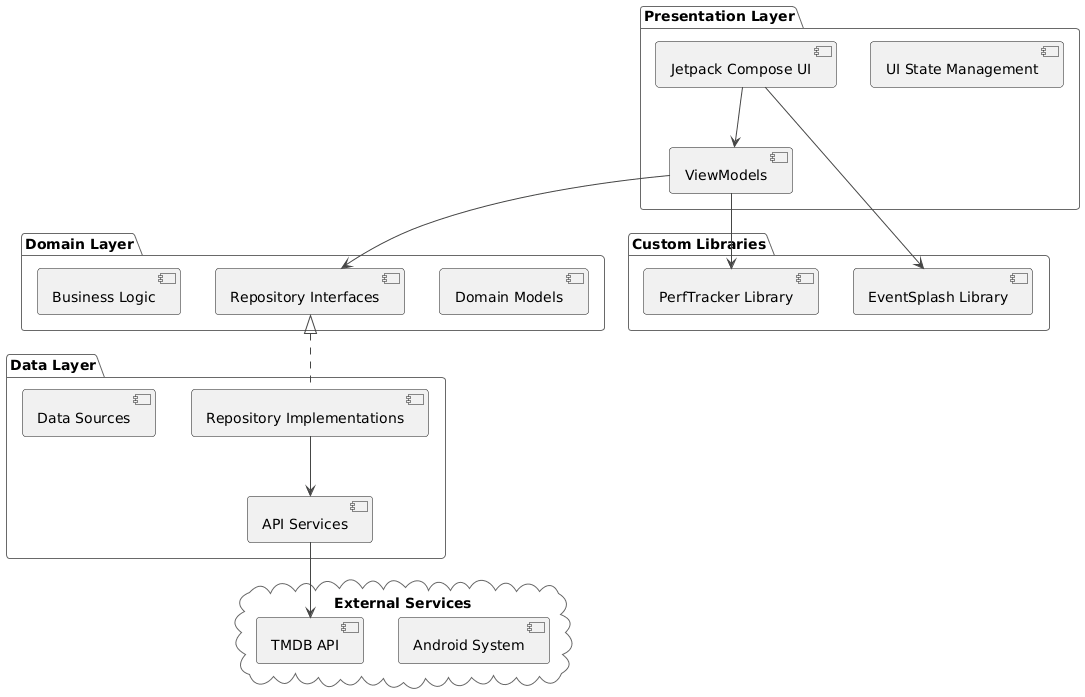

The diagram above was rendered by PlantUML. Its source (embedded in the PNG):
@startuml
!theme vibrant

package "Presentation Layer" {
  [Jetpack Compose UI]
  [ViewModels]
  [UI State Management]
}

package "Domain Layer" {
  [Business Logic]
  [Repository Interfaces]
  [Domain Models]
}

package "Data Layer" {
  [API Services]
  [Data Sources]
  [Repository Implementations]
}

package "Custom Libraries" {
  [EventSplash Library]
  [PerfTracker Library]
}

cloud "External Services" {
  [TMDB API]
  [Android System]
}

[ViewModels] --> [Repository Interfaces]
[Repository Interfaces] <|.. [Repository Implementations]
[Repository Implementations] --> [API Services]
[API Services] --> [TMDB API]

[Jetpack Compose UI] --> [ViewModels]
[Jetpack Compose UI] --> [EventSplash Library]
[ViewModels] --> [PerfTracker Library]
@enduml